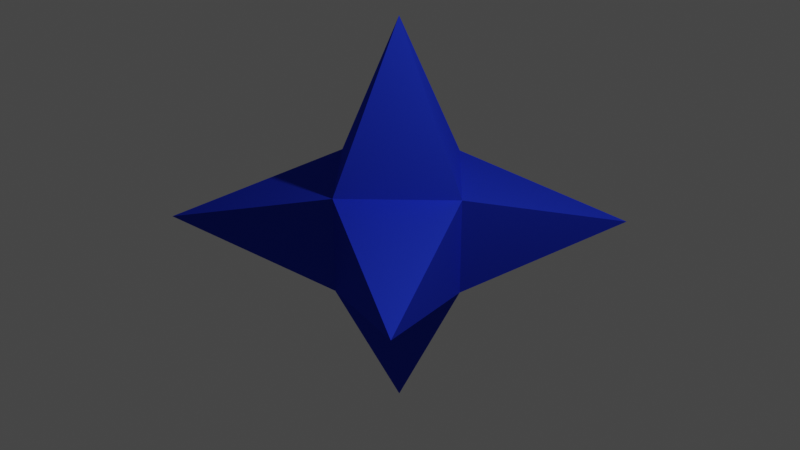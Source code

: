 # Source: bomb.blend  (saved by Blender 2.80.75; exported with 4.5.12 LTS)
import bpy
from mathutils import Matrix  # noqa: F401  (used for matrix-valued properties, if any)

bpy.ops.wm.read_factory_settings(use_empty=True)
scene = bpy.context.scene
scene.name = 'Scene'

# ---- collections
col_collection = bpy.data.collections.new('Collection'); scene.collection.children.link(col_collection)

# ---- materials (node trees are filled in below, after node groups)
mat_material_001 = bpy.data.materials.new('Material.001')
mat_material_001.use_transparent_shadow = False

# ---- material node trees
mat_material_001.use_nodes = True; mat_material_001.node_tree.nodes.clear()
_N = mat_material_001.node_tree.nodes; _L = mat_material_001.node_tree.links
n0 = _N.new('ShaderNodeOutputMaterial'); n0.name = 'Material Output'; n0.location = (300, 300)
n1 = _N.new('ShaderNodeBsdfPrincipled'); n1.name = 'Principled BSDF'; n1.location = (10, 300)
n1.distribution = 'GGX'
n1.subsurface_method = 'BURLEY'
n1.inputs[0].default_value = (0.03235, 0.06977, 0.9035, 1.0)
n1.inputs[3].default_value = 1.45
n1.inputs[27].default_value = (0.0, 0.0, 0.0, 1.0)
n1.inputs[28].default_value = 1.0
n2 = _N.new('ShaderNodeBsdfAnisotropic'); n2.name = 'Glossy BSDF'; n2.location = (-286, 210)
n2.distribution = 'GGX'
n2.inputs[0].default_value = (0.02531, 0.05834, 0.8, 1.0)
n2.inputs[1].default_value = 0.7077
_L.new(n2.outputs[0], n0.inputs[0])
n0.is_active_output = True

# ---- world
world_world = bpy.data.worlds.new('World'); scene.world = world_world
world_world.color = (0.05088, 0.05088, 0.05088)
world_world.use_sun_shadow = False
world_world.sun_shadow_jitter_overblur = 0.0

# ---- cameras
cam_camera = bpy.data.cameras.new('Camera')
cam_camera.clip_end = 100.0
cam_camera.ortho_scale = 7.314

# ---- lights
light_light = bpy.data.lights.new('Light', 'POINT')
light_light.transmission_factor = 0.0
light_light.energy = 1000.0
light_light.shadow_soft_size = 0.1
light_light.shadow_maximum_resolution = 0.006
light_light.use_absolute_resolution = True

# ---- meshes
me_sphere = bpy.data.meshes.new('Sphere')
me_sphere.from_pydata([(0.0, 0.866, 0.5), (0.0, 0.866, -0.5), (0.866, -1.253e-07, 0.5), (0.866, -1.253e-07, -0.5), (-1.421e-14, -1.748e-07, 2.104), (1.621, 1.621, -1.341e-07), (-1.697, 1.598, -0.03999), (-0.866, 2.614e-08, 0.5), (-0.866, 2.614e-08, -0.5), (0.0, -8.742e-08, -2.139), (0.0, 0.866, 0.5), (0.0, 0.866, -0.5), (0.866, -1.253e-07, 0.5), (0.866, -1.253e-07, -0.5)], [], [(9, 1, 3), (0, 2, 12, 10), (0, 4, 2), (7, 0, 6), (8, 7, 6), (13, 11, 5), (12, 13, 5), (10, 12, 5), (9, 8, 1), (1, 8, 6), (7, 4, 0), (11, 10, 5), (2, 3, 13, 12), (3, 1, 11, 13), (1, 0, 10, 11), (0, 1, 6)])
_uv = me_sphere.uv_layers.new(name='UVMap')
_uv.uv.foreach_set('vector', [0.625, 0.0, 0.75, 0.3333, 0.5, 0.3333, 0.75, 0.6667, 0.5, 0.6667, 0.5, 0.6667, 0.75, 0.6667, 0.75, 0.6667, 0.625, 1.0, 0.5, 0.6667, 1.0, 0.6667, 0.75, 0.6667, 1.0, 0.6667, 0.0, 0.0, 0.0, 0.0, 0.0, 0.0, 0.5, 0.3333, 0.75, 0.3333, 0.5, 0.3333, 0.5, 0.6667, 0.5, 0.3333, 0.5, 0.6667, 0.75, 0.6667, 0.5, 0.6667, 0.75, 0.6667, 0.875, 0.0, 1.0, 0.3333, 0.75, 0.3333, 0.75, 0.3333, 1.0, 0.3333, 0.75, 0.3333, 1.0, 0.6667, 0.875, 1.0, 0.75, 0.6667, 0.75, 0.3333, 0.75, 0.6667, 0.75, 0.3333, 0.5, 0.6667, 0.5, 0.3333, 0.5, 0.3333, 0.5, 0.6667, 0.5, 0.3333, 0.75, 0.3333, 0.75, 0.3333, 0.5, 0.3333, 0.75, 0.3333, 0.75, 0.6667, 0.75, 0.6667, 0.75, 0.3333, 0.75, 0.6667, 0.75, 0.3333, 0.75, 0.6667])
me_sphere.materials.append(mat_material_001)
me_sphere.use_remesh_preserve_volume = False
me_sphere.use_remesh_preserve_attributes = False
me_sphere.use_mirror_vertex_groups = False
me_sphere.update()

# ---- objects
ob_light = bpy.data.objects.new('Light', light_light)
ob_camera = bpy.data.objects.new('Camera', cam_camera)
ob_mainobject = bpy.data.objects.new('MainObject', me_sphere)

# ---- transforms, parenting, visibility, modifiers, constraints
ob_light.location = (4.076, 1.005, 5.904)
ob_light.rotation_euler = (0.6503, 0.05522, 1.866)
ob_light.lock_rotations_4d = False
ob_light.empty_display_type = 'ARROWS'
ob_light.color = (0.0, 0.0, 0.0, 0.0)
ob_light.lineart.crease_threshold = 0.0
ob_camera.location = (7.359, -6.926, 4.958)
ob_camera.rotation_euler = (1.109, 0.0, 0.8149)
ob_camera.lock_rotations_4d = False
ob_camera.empty_display_type = 'ARROWS'
ob_camera.color = (0.0, 0.0, 0.0, 0.0)
ob_camera.display_type = 'WIRE'
ob_camera.lineart.crease_threshold = 0.0
ob_mainobject.location = (0.0, 0.0, 0.0)
ob_mainobject.lineart.crease_threshold = 0.0
_m = ob_mainobject.modifiers.new('Mirror', 'MIRROR')
_m.use_axis = (False, True, False)

# ---- collection membership
col_collection.objects.link(ob_light)
col_collection.objects.link(ob_camera)
col_collection.objects.link(ob_mainobject)

# ---- scene / render settings (as saved in the file)
scene.camera = ob_camera
scene.frame_start = 1; scene.frame_end = 250; scene.frame_set(1)
scene.render.engine = 'BLENDER_EEVEE_NEXT'
scene.cycles.use_denoising = False
scene.cycles.samples = 128
scene.cycles.sampling_pattern = 'TABULATED_SOBOL'
scene.cycles.use_adaptive_sampling = False
scene.cycles.use_light_tree = False
scene.view_settings.view_transform = 'Filmic'
bpy.context.view_layer.update()
